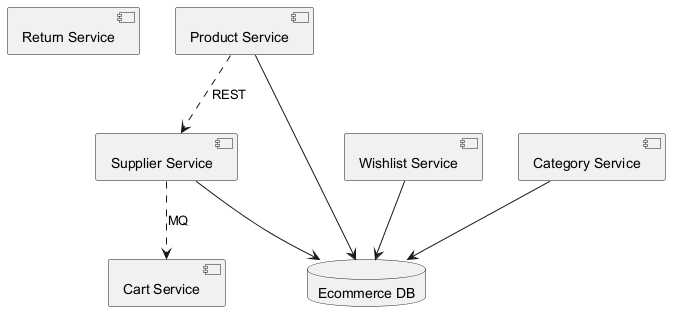

The diagram above was rendered by PlantUML. Its source (embedded in the PNG):
@startuml
skinparam backgroundColor #FFFFFF
skinparam classBackgroundColor #F3E5F5
skinparam classBorderColor #6A1B9A
component "Return Service" as C_ReturnService
component "Category Service" as C_CategoryService
component "Cart Service" as C_CartService
component "Product Service" as C_ProductService
component "Wishlist Service" as C_WishlistService
component "Supplier Service" as C_SupplierService
database "Ecommerce DB" as DB_ecommerce
C_CategoryService --> DB_ecommerce
C_ProductService --> DB_ecommerce
C_WishlistService --> DB_ecommerce
C_SupplierService --> DB_ecommerce
C_ProductService ..> C_SupplierService : REST
C_SupplierService ..> C_CartService : MQ
@enduml